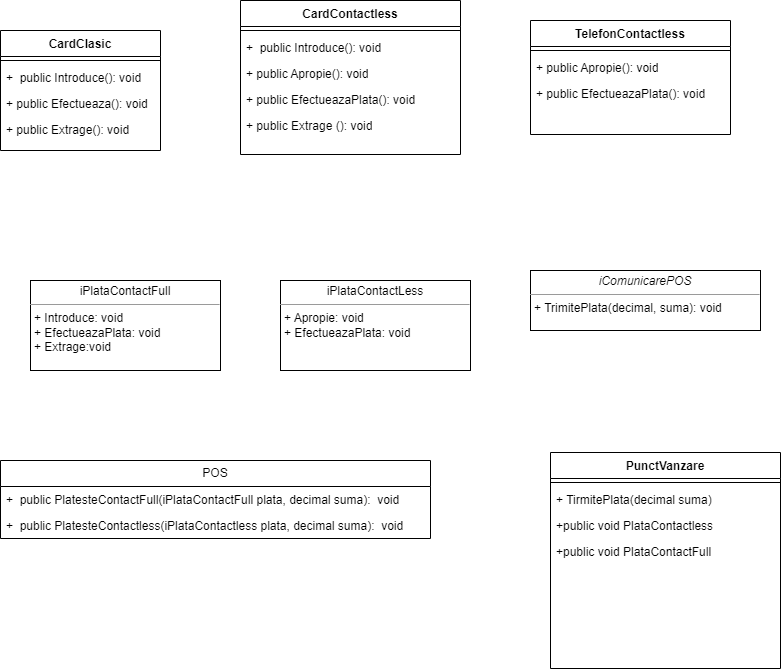

The diagram above was exported from draw.io. Its source (the exported page's mxGraphModel, read from the mxfile embedded in the PNG):
<mxGraphModel dx="2074" dy="782" grid="1" gridSize="10" guides="1" tooltips="1" connect="1" arrows="1" fold="1" page="1" pageScale="1" pageWidth="850" pageHeight="1100" math="0" shadow="0">
  <root>
    <mxCell id="0" />
    <mxCell id="1" parent="0" />
    <mxCell id="wkdw1GdUYdjVpgOAL5sk-2" value="&lt;p style=&quot;margin:0px;margin-top:4px;text-align:center;&quot;&gt;iPlataContactFull&lt;br&gt;&lt;/p&gt;&lt;hr size=&quot;1&quot;&gt;&lt;p style=&quot;margin:0px;margin-left:4px;&quot;&gt;+ Introduce: void&lt;br&gt;+ EfectueazaPlata: void&lt;/p&gt;&lt;p style=&quot;margin:0px;margin-left:4px;&quot;&gt;+ Extrage:void&lt;/p&gt;" style="verticalAlign=top;align=left;overflow=fill;fontSize=12;fontFamily=Helvetica;html=1;whiteSpace=wrap;" parent="1" vertex="1">
      <mxGeometry x="70" y="340" width="190" height="90" as="geometry" />
    </mxCell>
    <mxCell id="wkdw1GdUYdjVpgOAL5sk-4" value="&lt;p style=&quot;margin:0px;margin-top:4px;text-align:center;&quot;&gt;iPlataContactLess&lt;/p&gt;&lt;hr size=&quot;1&quot;&gt;&lt;p style=&quot;border-color: var(--border-color); margin: 0px 0px 0px 4px;&quot;&gt;+ Apropie: void&lt;br style=&quot;border-color: var(--border-color);&quot;&gt;+ EfectueazaPlata: void&lt;/p&gt;&lt;p style=&quot;margin:0px;margin-left:4px;&quot;&gt;&lt;br&gt;&lt;/p&gt;" style="verticalAlign=top;align=left;overflow=fill;fontSize=12;fontFamily=Helvetica;html=1;whiteSpace=wrap;" parent="1" vertex="1">
      <mxGeometry x="320" y="340" width="190" height="90" as="geometry" />
    </mxCell>
    <mxCell id="wkdw1GdUYdjVpgOAL5sk-5" value="POS" style="swimlane;fontStyle=0;childLayout=stackLayout;horizontal=1;startSize=26;fillColor=none;horizontalStack=0;resizeParent=1;resizeParentMax=0;resizeLast=0;collapsible=1;marginBottom=0;whiteSpace=wrap;html=1;" parent="1" vertex="1">
      <mxGeometry x="40" y="520" width="430" height="78" as="geometry" />
    </mxCell>
    <mxCell id="wkdw1GdUYdjVpgOAL5sk-6" value="+&amp;nbsp; public PlatesteContactFull(iPlataContactFull plata, decimal suma):&amp;nbsp; void" style="text;strokeColor=none;fillColor=none;align=left;verticalAlign=top;spacingLeft=4;spacingRight=4;overflow=hidden;rotatable=0;points=[[0,0.5],[1,0.5]];portConstraint=eastwest;whiteSpace=wrap;html=1;" parent="wkdw1GdUYdjVpgOAL5sk-5" vertex="1">
      <mxGeometry y="26" width="430" height="26" as="geometry" />
    </mxCell>
    <mxCell id="wkdw1GdUYdjVpgOAL5sk-7" value="+&amp;nbsp; public PlatesteContactless(iPlataContactless plata, decimal suma):&amp;nbsp; void" style="text;strokeColor=none;fillColor=none;align=left;verticalAlign=top;spacingLeft=4;spacingRight=4;overflow=hidden;rotatable=0;points=[[0,0.5],[1,0.5]];portConstraint=eastwest;whiteSpace=wrap;html=1;" parent="wkdw1GdUYdjVpgOAL5sk-5" vertex="1">
      <mxGeometry y="52" width="430" height="26" as="geometry" />
    </mxCell>
    <mxCell id="wkdw1GdUYdjVpgOAL5sk-9" value="CardClasic" style="swimlane;fontStyle=1;align=center;verticalAlign=top;childLayout=stackLayout;horizontal=1;startSize=26;horizontalStack=0;resizeParent=1;resizeParentMax=0;resizeLast=0;collapsible=1;marginBottom=0;whiteSpace=wrap;html=1;" parent="1" vertex="1">
      <mxGeometry x="40" y="90" width="160" height="120" as="geometry" />
    </mxCell>
    <mxCell id="wkdw1GdUYdjVpgOAL5sk-11" value="" style="line;strokeWidth=1;fillColor=none;align=left;verticalAlign=middle;spacingTop=-1;spacingLeft=3;spacingRight=3;rotatable=0;labelPosition=right;points=[];portConstraint=eastwest;strokeColor=inherit;" parent="wkdw1GdUYdjVpgOAL5sk-9" vertex="1">
      <mxGeometry y="26" width="160" height="8" as="geometry" />
    </mxCell>
    <mxCell id="wkdw1GdUYdjVpgOAL5sk-21" value="+&amp;nbsp; public Introduce(): void" style="text;strokeColor=none;fillColor=none;align=left;verticalAlign=top;spacingLeft=4;spacingRight=4;overflow=hidden;rotatable=0;points=[[0,0.5],[1,0.5]];portConstraint=eastwest;whiteSpace=wrap;html=1;" parent="wkdw1GdUYdjVpgOAL5sk-9" vertex="1">
      <mxGeometry y="34" width="160" height="26" as="geometry" />
    </mxCell>
    <mxCell id="wkdw1GdUYdjVpgOAL5sk-22" value="+ public Efectueaza(): void" style="text;strokeColor=none;fillColor=none;align=left;verticalAlign=top;spacingLeft=4;spacingRight=4;overflow=hidden;rotatable=0;points=[[0,0.5],[1,0.5]];portConstraint=eastwest;whiteSpace=wrap;html=1;" parent="wkdw1GdUYdjVpgOAL5sk-9" vertex="1">
      <mxGeometry y="60" width="160" height="26" as="geometry" />
    </mxCell>
    <mxCell id="wkdw1GdUYdjVpgOAL5sk-12" value="+ public Extrage(): void" style="text;strokeColor=none;fillColor=none;align=left;verticalAlign=top;spacingLeft=4;spacingRight=4;overflow=hidden;rotatable=0;points=[[0,0.5],[1,0.5]];portConstraint=eastwest;whiteSpace=wrap;html=1;" parent="wkdw1GdUYdjVpgOAL5sk-9" vertex="1">
      <mxGeometry y="86" width="160" height="34" as="geometry" />
    </mxCell>
    <mxCell id="wkdw1GdUYdjVpgOAL5sk-13" value="CardContactless" style="swimlane;fontStyle=1;align=center;verticalAlign=top;childLayout=stackLayout;horizontal=1;startSize=26;horizontalStack=0;resizeParent=1;resizeParentMax=0;resizeLast=0;collapsible=1;marginBottom=0;whiteSpace=wrap;html=1;" parent="1" vertex="1">
      <mxGeometry x="280" y="60" width="220" height="154" as="geometry" />
    </mxCell>
    <mxCell id="wkdw1GdUYdjVpgOAL5sk-15" value="" style="line;strokeWidth=1;fillColor=none;align=left;verticalAlign=middle;spacingTop=-1;spacingLeft=3;spacingRight=3;rotatable=0;labelPosition=right;points=[];portConstraint=eastwest;strokeColor=inherit;" parent="wkdw1GdUYdjVpgOAL5sk-13" vertex="1">
      <mxGeometry y="26" width="220" height="8" as="geometry" />
    </mxCell>
    <mxCell id="wkdw1GdUYdjVpgOAL5sk-25" value="+&amp;nbsp; public Introduce(): void" style="text;strokeColor=none;fillColor=none;align=left;verticalAlign=top;spacingLeft=4;spacingRight=4;overflow=hidden;rotatable=0;points=[[0,0.5],[1,0.5]];portConstraint=eastwest;whiteSpace=wrap;html=1;" parent="wkdw1GdUYdjVpgOAL5sk-13" vertex="1">
      <mxGeometry y="34" width="220" height="26" as="geometry" />
    </mxCell>
    <mxCell id="wkdw1GdUYdjVpgOAL5sk-24" value="+ public Apropie(): void" style="text;strokeColor=none;fillColor=none;align=left;verticalAlign=top;spacingLeft=4;spacingRight=4;overflow=hidden;rotatable=0;points=[[0,0.5],[1,0.5]];portConstraint=eastwest;whiteSpace=wrap;html=1;" parent="wkdw1GdUYdjVpgOAL5sk-13" vertex="1">
      <mxGeometry y="60" width="220" height="26" as="geometry" />
    </mxCell>
    <mxCell id="wkdw1GdUYdjVpgOAL5sk-23" value="+ public EfectueazaPlata(): void" style="text;strokeColor=none;fillColor=none;align=left;verticalAlign=top;spacingLeft=4;spacingRight=4;overflow=hidden;rotatable=0;points=[[0,0.5],[1,0.5]];portConstraint=eastwest;whiteSpace=wrap;html=1;" parent="wkdw1GdUYdjVpgOAL5sk-13" vertex="1">
      <mxGeometry y="86" width="220" height="26" as="geometry" />
    </mxCell>
    <mxCell id="wkdw1GdUYdjVpgOAL5sk-16" value="+ public Extrage (): void" style="text;strokeColor=none;fillColor=none;align=left;verticalAlign=top;spacingLeft=4;spacingRight=4;overflow=hidden;rotatable=0;points=[[0,0.5],[1,0.5]];portConstraint=eastwest;whiteSpace=wrap;html=1;" parent="wkdw1GdUYdjVpgOAL5sk-13" vertex="1">
      <mxGeometry y="112" width="220" height="42" as="geometry" />
    </mxCell>
    <mxCell id="wkdw1GdUYdjVpgOAL5sk-17" value="TelefonContactless&lt;br&gt;" style="swimlane;fontStyle=1;align=center;verticalAlign=top;childLayout=stackLayout;horizontal=1;startSize=26;horizontalStack=0;resizeParent=1;resizeParentMax=0;resizeLast=0;collapsible=1;marginBottom=0;whiteSpace=wrap;html=1;" parent="1" vertex="1">
      <mxGeometry x="570" y="80" width="200" height="114" as="geometry" />
    </mxCell>
    <mxCell id="wkdw1GdUYdjVpgOAL5sk-19" value="" style="line;strokeWidth=1;fillColor=none;align=left;verticalAlign=middle;spacingTop=-1;spacingLeft=3;spacingRight=3;rotatable=0;labelPosition=right;points=[];portConstraint=eastwest;strokeColor=inherit;" parent="wkdw1GdUYdjVpgOAL5sk-17" vertex="1">
      <mxGeometry y="26" width="200" height="8" as="geometry" />
    </mxCell>
    <mxCell id="wkdw1GdUYdjVpgOAL5sk-26" value="+ public Apropie(): void" style="text;strokeColor=none;fillColor=none;align=left;verticalAlign=top;spacingLeft=4;spacingRight=4;overflow=hidden;rotatable=0;points=[[0,0.5],[1,0.5]];portConstraint=eastwest;whiteSpace=wrap;html=1;" parent="wkdw1GdUYdjVpgOAL5sk-17" vertex="1">
      <mxGeometry y="34" width="200" height="26" as="geometry" />
    </mxCell>
    <mxCell id="wkdw1GdUYdjVpgOAL5sk-20" value="+ public EfectueazaPlata(): void" style="text;strokeColor=none;fillColor=none;align=left;verticalAlign=top;spacingLeft=4;spacingRight=4;overflow=hidden;rotatable=0;points=[[0,0.5],[1,0.5]];portConstraint=eastwest;whiteSpace=wrap;html=1;" parent="wkdw1GdUYdjVpgOAL5sk-17" vertex="1">
      <mxGeometry y="60" width="200" height="54" as="geometry" />
    </mxCell>
    <mxCell id="2m7yBUi3xKIqMU-dA5U8-1" value="&lt;p style=&quot;margin:0px;margin-top:4px;text-align:center;&quot;&gt;&lt;i&gt;iComunicarePOS&lt;/i&gt;&lt;/p&gt;&lt;hr size=&quot;1&quot;&gt;&lt;p style=&quot;margin:0px;margin-left:4px;&quot;&gt;&lt;/p&gt;&lt;p style=&quot;margin:0px;margin-left:4px;&quot;&gt;+ TrimitePlata(decimal, suma): void&lt;br&gt;&lt;/p&gt;" style="verticalAlign=top;align=left;overflow=fill;fontSize=12;fontFamily=Helvetica;html=1;whiteSpace=wrap;" vertex="1" parent="1">
      <mxGeometry x="570" y="330" width="230" height="60" as="geometry" />
    </mxCell>
    <mxCell id="2m7yBUi3xKIqMU-dA5U8-2" value="PunctVanzare" style="swimlane;fontStyle=1;align=center;verticalAlign=top;childLayout=stackLayout;horizontal=1;startSize=26;horizontalStack=0;resizeParent=1;resizeParentMax=0;resizeLast=0;collapsible=1;marginBottom=0;whiteSpace=wrap;html=1;" vertex="1" parent="1">
      <mxGeometry x="590" y="512" width="230" height="216" as="geometry" />
    </mxCell>
    <mxCell id="2m7yBUi3xKIqMU-dA5U8-4" value="" style="line;strokeWidth=1;fillColor=none;align=left;verticalAlign=middle;spacingTop=-1;spacingLeft=3;spacingRight=3;rotatable=0;labelPosition=right;points=[];portConstraint=eastwest;strokeColor=inherit;" vertex="1" parent="2m7yBUi3xKIqMU-dA5U8-2">
      <mxGeometry y="26" width="230" height="8" as="geometry" />
    </mxCell>
    <mxCell id="2m7yBUi3xKIqMU-dA5U8-7" value="+ TirmitePlata(decimal suma)" style="text;strokeColor=none;fillColor=none;align=left;verticalAlign=top;spacingLeft=4;spacingRight=4;overflow=hidden;rotatable=0;points=[[0,0.5],[1,0.5]];portConstraint=eastwest;whiteSpace=wrap;html=1;" vertex="1" parent="2m7yBUi3xKIqMU-dA5U8-2">
      <mxGeometry y="34" width="230" height="26" as="geometry" />
    </mxCell>
    <mxCell id="2m7yBUi3xKIqMU-dA5U8-6" value="+public void PlataContactless" style="text;strokeColor=none;fillColor=none;align=left;verticalAlign=top;spacingLeft=4;spacingRight=4;overflow=hidden;rotatable=0;points=[[0,0.5],[1,0.5]];portConstraint=eastwest;whiteSpace=wrap;html=1;" vertex="1" parent="2m7yBUi3xKIqMU-dA5U8-2">
      <mxGeometry y="60" width="230" height="26" as="geometry" />
    </mxCell>
    <mxCell id="2m7yBUi3xKIqMU-dA5U8-5" value="+public void PlataContactFull" style="text;strokeColor=none;fillColor=none;align=left;verticalAlign=top;spacingLeft=4;spacingRight=4;overflow=hidden;rotatable=0;points=[[0,0.5],[1,0.5]];portConstraint=eastwest;whiteSpace=wrap;html=1;" vertex="1" parent="2m7yBUi3xKIqMU-dA5U8-2">
      <mxGeometry y="86" width="230" height="130" as="geometry" />
    </mxCell>
  </root>
</mxGraphModel>